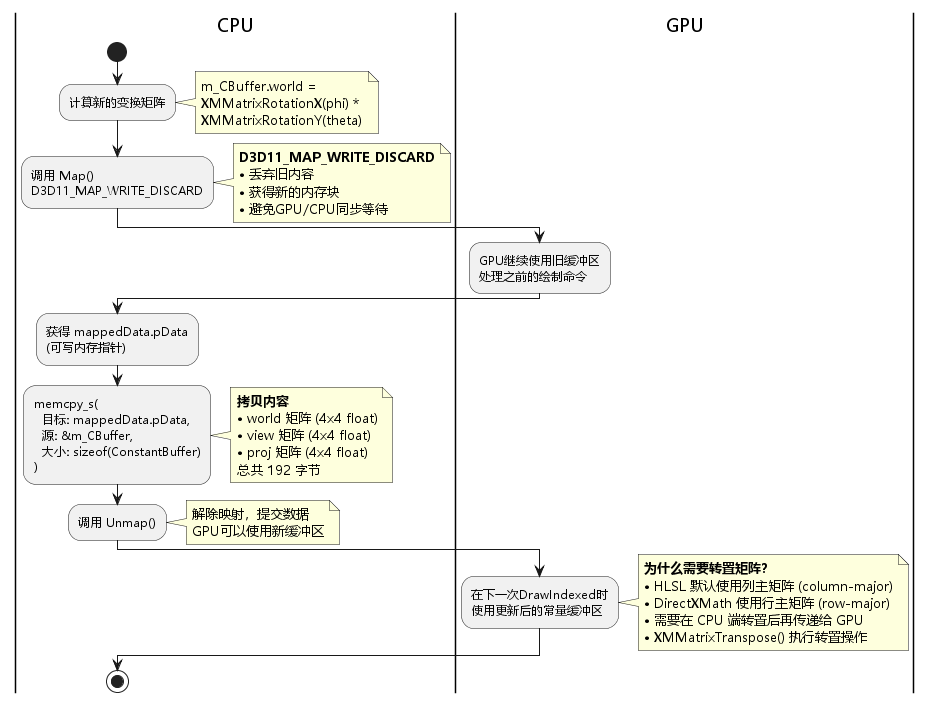

The diagram above was rendered by PlantUML. Its source (embedded in the PNG):
@startuml 常量缓冲区更新机制
skinparam defaultFontName Microsoft YaHei

|CPU|
start

:计算新的变换矩阵;
note right
  m_CBuffer.world = 
  XMMatrixRotationX(phi) * 
  XMMatrixRotationY(theta)
end note

:调用 Map()\nD3D11_MAP_WRITE_DISCARD;
note right
  **D3D11_MAP_WRITE_DISCARD**
  • 丢弃旧内容
  • 获得新的内存块
  • 避免GPU/CPU同步等待
end note

|GPU|
:GPU继续使用旧缓冲区\n处理之前的绘制命令;

|CPU|
:获得 mappedData.pData\n(可写内存指针);

:memcpy_s(\n  目标: mappedData.pData,\n  源: &m_CBuffer,\n  大小: sizeof(ConstantBuffer)\n);

note right
  **拷贝内容**
  • world 矩阵 (4x4 float)
  • view 矩阵 (4x4 float)
  • proj 矩阵 (4x4 float)
  总共 192 字节
end note

:调用 Unmap();
note right
  解除映射，提交数据
  GPU可以使用新缓冲区
end note

|GPU|
:在下一次DrawIndexed时\n使用更新后的常量缓冲区;

note right
  **为什么需要转置矩阵？**
  • HLSL 默认使用列主矩阵 (column-major)
  • DirectXMath 使用行主矩阵 (row-major)
  • 需要在 CPU 端转置后再传递给 GPU
  • XMMatrixTranspose() 执行转置操作
end note

|CPU|
stop

@enduml